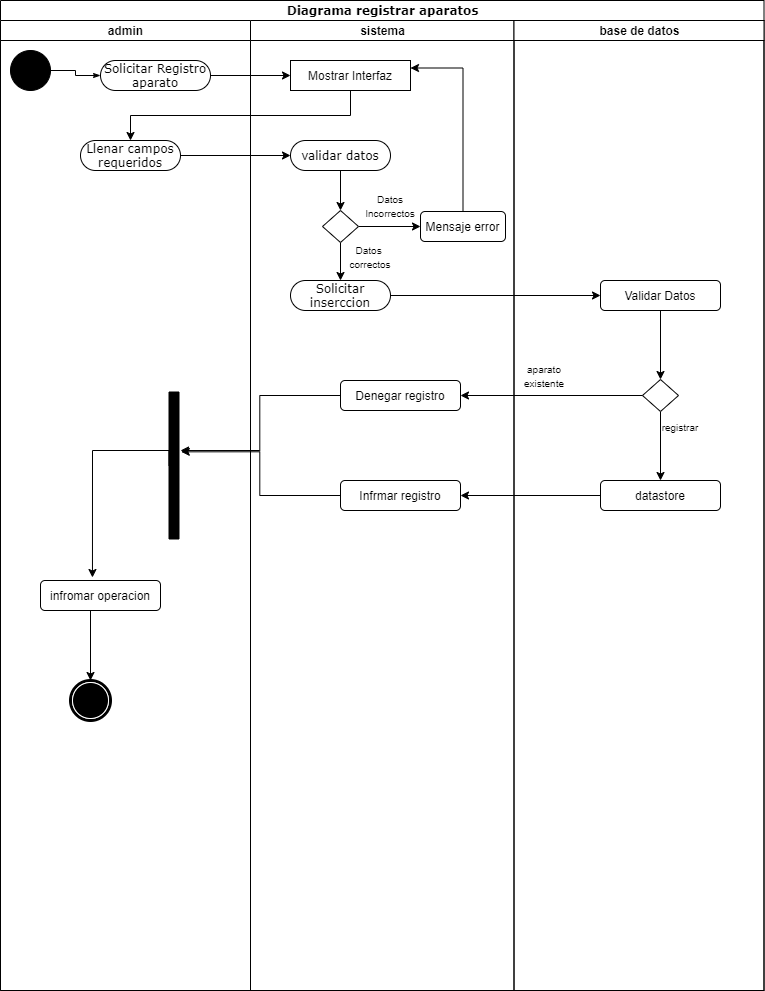

The diagram above was exported from draw.io. Its source (the exported page's mxGraphModel, read from the mxfile embedded in the PNG):
<mxGraphModel dx="1024" dy="592" grid="1" gridSize="10" guides="1" tooltips="1" connect="1" arrows="1" fold="1" page="1" pageScale="1" pageWidth="850" pageHeight="1100" background="none" math="0" shadow="0">
  <root>
    <mxCell id="0" />
    <mxCell id="1" parent="0" />
    <mxCell id="1c1d494c118603dd-1" value="Diagrama registrar aparatos" style="swimlane;html=1;childLayout=stackLayout;startSize=20;rounded=0;shadow=0;comic=0;labelBackgroundColor=none;strokeWidth=1;fontFamily=Verdana;fontSize=12;align=center;" parent="1" vertex="1">
      <mxGeometry x="40" y="20" width="763.5" height="990" as="geometry" />
    </mxCell>
    <mxCell id="1c1d494c118603dd-2" value="admin" style="swimlane;html=1;startSize=20;" parent="1c1d494c118603dd-1" vertex="1">
      <mxGeometry y="20" width="250" height="970" as="geometry" />
    </mxCell>
    <mxCell id="1c1d494c118603dd-6" value="Llenar campos&lt;br&gt;requeridos" style="rounded=1;whiteSpace=wrap;html=1;shadow=0;comic=0;labelBackgroundColor=none;strokeWidth=1;fontFamily=Verdana;fontSize=12;align=center;arcSize=50;" parent="1c1d494c118603dd-2" vertex="1">
      <mxGeometry x="80" y="120" width="100" height="30" as="geometry" />
    </mxCell>
    <mxCell id="60571a20871a0731-4" value="" style="ellipse;whiteSpace=wrap;html=1;rounded=0;shadow=0;comic=0;labelBackgroundColor=none;strokeWidth=1;fillColor=#000000;fontFamily=Verdana;fontSize=12;align=center;" parent="1c1d494c118603dd-2" vertex="1">
      <mxGeometry x="10" y="30" width="40" height="40" as="geometry" />
    </mxCell>
    <mxCell id="60571a20871a0731-8" value="Solicitar Registro&lt;br&gt;aparato" style="rounded=1;whiteSpace=wrap;html=1;shadow=0;comic=0;labelBackgroundColor=none;strokeWidth=1;fontFamily=Verdana;fontSize=12;align=center;arcSize=50;" parent="1c1d494c118603dd-2" vertex="1">
      <mxGeometry x="100" y="40" width="110" height="30" as="geometry" />
    </mxCell>
    <mxCell id="1c1d494c118603dd-27" style="edgeStyle=orthogonalEdgeStyle;rounded=0;html=1;labelBackgroundColor=none;startArrow=none;startFill=0;startSize=5;endArrow=classicThin;endFill=1;endSize=5;jettySize=auto;orthogonalLoop=1;strokeWidth=1;fontFamily=Verdana;fontSize=12" parent="1c1d494c118603dd-2" source="60571a20871a0731-4" target="60571a20871a0731-8" edge="1">
      <mxGeometry relative="1" as="geometry" />
    </mxCell>
    <mxCell id="cB_AV13DOCKr8hmqUPVU-42" style="edgeStyle=orthogonalEdgeStyle;rounded=0;orthogonalLoop=1;jettySize=auto;html=1;exitX=0.5;exitY=1;exitDx=0;exitDy=0;entryX=0.433;entryY=-0.1;entryDx=0;entryDy=0;entryPerimeter=0;" edge="1" parent="1c1d494c118603dd-2" source="1c1d494c118603dd-12" target="cB_AV13DOCKr8hmqUPVU-41">
      <mxGeometry relative="1" as="geometry">
        <Array as="points">
          <mxPoint x="169" y="430" />
          <mxPoint x="92" y="430" />
        </Array>
      </mxGeometry>
    </mxCell>
    <mxCell id="1c1d494c118603dd-12" value="" style="whiteSpace=wrap;html=1;rounded=0;shadow=0;comic=0;labelBackgroundColor=none;strokeWidth=1;fillColor=#000000;fontFamily=Verdana;fontSize=12;align=center;rotation=90;" parent="1c1d494c118603dd-2" vertex="1">
      <mxGeometry x="100" y="440" width="147" height="10" as="geometry" />
    </mxCell>
    <mxCell id="60571a20871a0731-5" value="" style="shape=mxgraph.bpmn.shape;html=1;verticalLabelPosition=bottom;labelBackgroundColor=#ffffff;verticalAlign=top;perimeter=ellipsePerimeter;outline=end;symbol=terminate;rounded=0;shadow=0;comic=0;strokeWidth=1;fontFamily=Verdana;fontSize=12;align=center;" parent="1c1d494c118603dd-2" vertex="1">
      <mxGeometry x="70" y="660" width="40" height="40" as="geometry" />
    </mxCell>
    <mxCell id="cB_AV13DOCKr8hmqUPVU-43" style="edgeStyle=orthogonalEdgeStyle;rounded=0;orthogonalLoop=1;jettySize=auto;html=1;exitX=0.5;exitY=1;exitDx=0;exitDy=0;entryX=0.5;entryY=0;entryDx=0;entryDy=0;" edge="1" parent="1c1d494c118603dd-2" source="cB_AV13DOCKr8hmqUPVU-41" target="60571a20871a0731-5">
      <mxGeometry relative="1" as="geometry">
        <Array as="points">
          <mxPoint x="90" y="590" />
        </Array>
      </mxGeometry>
    </mxCell>
    <mxCell id="cB_AV13DOCKr8hmqUPVU-41" value="infromar operacion" style="rounded=1;whiteSpace=wrap;html=1;" vertex="1" parent="1c1d494c118603dd-2">
      <mxGeometry x="40" y="560" width="120" height="30" as="geometry" />
    </mxCell>
    <mxCell id="1c1d494c118603dd-3" value="sistema" style="swimlane;html=1;startSize=20;" parent="1c1d494c118603dd-1" vertex="1">
      <mxGeometry x="250" y="20" width="263.5" height="970" as="geometry" />
    </mxCell>
    <mxCell id="cB_AV13DOCKr8hmqUPVU-4" value="Mostrar Interfaz" style="rounded=0;whiteSpace=wrap;html=1;" vertex="1" parent="1c1d494c118603dd-3">
      <mxGeometry x="40" y="40" width="120" height="30" as="geometry" />
    </mxCell>
    <mxCell id="cB_AV13DOCKr8hmqUPVU-10" style="edgeStyle=orthogonalEdgeStyle;rounded=0;orthogonalLoop=1;jettySize=auto;html=1;exitX=0.5;exitY=1;exitDx=0;exitDy=0;" edge="1" parent="1c1d494c118603dd-3" source="cB_AV13DOCKr8hmqUPVU-7" target="cB_AV13DOCKr8hmqUPVU-9">
      <mxGeometry relative="1" as="geometry" />
    </mxCell>
    <mxCell id="cB_AV13DOCKr8hmqUPVU-7" value="validar datos" style="rounded=1;whiteSpace=wrap;html=1;shadow=0;comic=0;labelBackgroundColor=none;strokeWidth=1;fontFamily=Verdana;fontSize=12;align=center;arcSize=50;" vertex="1" parent="1c1d494c118603dd-3">
      <mxGeometry x="40" y="120" width="100" height="30" as="geometry" />
    </mxCell>
    <mxCell id="cB_AV13DOCKr8hmqUPVU-18" style="edgeStyle=orthogonalEdgeStyle;rounded=0;orthogonalLoop=1;jettySize=auto;html=1;exitX=1;exitY=0.5;exitDx=0;exitDy=0;entryX=0;entryY=0.5;entryDx=0;entryDy=0;" edge="1" parent="1c1d494c118603dd-3" source="cB_AV13DOCKr8hmqUPVU-9" target="cB_AV13DOCKr8hmqUPVU-17">
      <mxGeometry relative="1" as="geometry" />
    </mxCell>
    <mxCell id="cB_AV13DOCKr8hmqUPVU-21" style="edgeStyle=orthogonalEdgeStyle;rounded=0;orthogonalLoop=1;jettySize=auto;html=1;exitX=0.5;exitY=1;exitDx=0;exitDy=0;entryX=0.5;entryY=0;entryDx=0;entryDy=0;" edge="1" parent="1c1d494c118603dd-3" source="cB_AV13DOCKr8hmqUPVU-9" target="cB_AV13DOCKr8hmqUPVU-20">
      <mxGeometry relative="1" as="geometry" />
    </mxCell>
    <mxCell id="cB_AV13DOCKr8hmqUPVU-9" value="" style="rhombus;whiteSpace=wrap;html=1;" vertex="1" parent="1c1d494c118603dd-3">
      <mxGeometry x="72" y="190" width="36" height="32" as="geometry" />
    </mxCell>
    <mxCell id="cB_AV13DOCKr8hmqUPVU-16" value="&lt;font style=&quot;font-size: 10px&quot;&gt;Datos &lt;/font&gt;&lt;font style=&quot;font-size: 10px&quot;&gt;Incorrectos&lt;/font&gt;" style="text;html=1;strokeColor=none;fillColor=none;align=center;verticalAlign=middle;whiteSpace=wrap;rounded=0;" vertex="1" parent="1c1d494c118603dd-3">
      <mxGeometry x="110" y="170" width="60" height="30" as="geometry" />
    </mxCell>
    <mxCell id="cB_AV13DOCKr8hmqUPVU-19" style="edgeStyle=orthogonalEdgeStyle;rounded=0;orthogonalLoop=1;jettySize=auto;html=1;exitX=0.5;exitY=0;exitDx=0;exitDy=0;entryX=1;entryY=0.25;entryDx=0;entryDy=0;" edge="1" parent="1c1d494c118603dd-3" source="cB_AV13DOCKr8hmqUPVU-17" target="cB_AV13DOCKr8hmqUPVU-4">
      <mxGeometry relative="1" as="geometry" />
    </mxCell>
    <mxCell id="cB_AV13DOCKr8hmqUPVU-17" value="Mensaje error" style="rounded=1;whiteSpace=wrap;html=1;" vertex="1" parent="1c1d494c118603dd-3">
      <mxGeometry x="170" y="191" width="85" height="30" as="geometry" />
    </mxCell>
    <mxCell id="cB_AV13DOCKr8hmqUPVU-20" value="Solicitar inserccion" style="rounded=1;whiteSpace=wrap;html=1;shadow=0;comic=0;labelBackgroundColor=none;strokeWidth=1;fontFamily=Verdana;fontSize=12;align=center;arcSize=50;" vertex="1" parent="1c1d494c118603dd-3">
      <mxGeometry x="40" y="260" width="100" height="30" as="geometry" />
    </mxCell>
    <mxCell id="cB_AV13DOCKr8hmqUPVU-22" value="&lt;font size=&quot;1&quot;&gt;Datos&amp;nbsp;&lt;br&gt;correctos&lt;br&gt;&lt;/font&gt;" style="text;html=1;strokeColor=none;fillColor=none;align=center;verticalAlign=middle;whiteSpace=wrap;rounded=0;" vertex="1" parent="1c1d494c118603dd-3">
      <mxGeometry x="90" y="221" width="60" height="30" as="geometry" />
    </mxCell>
    <mxCell id="cB_AV13DOCKr8hmqUPVU-32" value="Denegar registro" style="rounded=1;whiteSpace=wrap;html=1;" vertex="1" parent="1c1d494c118603dd-3">
      <mxGeometry x="90" y="360" width="120" height="30" as="geometry" />
    </mxCell>
    <mxCell id="cB_AV13DOCKr8hmqUPVU-37" value="Infrmar registro" style="rounded=1;whiteSpace=wrap;html=1;" vertex="1" parent="1c1d494c118603dd-3">
      <mxGeometry x="90" y="460" width="120" height="30" as="geometry" />
    </mxCell>
    <mxCell id="1c1d494c118603dd-4" value="base de datos" style="swimlane;html=1;startSize=20;" parent="1c1d494c118603dd-1" vertex="1">
      <mxGeometry x="513.5" y="20" width="250" height="970" as="geometry" />
    </mxCell>
    <mxCell id="cB_AV13DOCKr8hmqUPVU-31" style="edgeStyle=orthogonalEdgeStyle;rounded=0;orthogonalLoop=1;jettySize=auto;html=1;exitX=0.5;exitY=1;exitDx=0;exitDy=0;entryX=0.5;entryY=0;entryDx=0;entryDy=0;" edge="1" parent="1c1d494c118603dd-4" source="cB_AV13DOCKr8hmqUPVU-26" target="cB_AV13DOCKr8hmqUPVU-27">
      <mxGeometry relative="1" as="geometry" />
    </mxCell>
    <mxCell id="cB_AV13DOCKr8hmqUPVU-26" value="Validar Datos" style="rounded=1;whiteSpace=wrap;html=1;" vertex="1" parent="1c1d494c118603dd-4">
      <mxGeometry x="86.5" y="260" width="120" height="30" as="geometry" />
    </mxCell>
    <mxCell id="cB_AV13DOCKr8hmqUPVU-36" style="edgeStyle=orthogonalEdgeStyle;rounded=0;orthogonalLoop=1;jettySize=auto;html=1;exitX=0.5;exitY=1;exitDx=0;exitDy=0;entryX=0.5;entryY=0;entryDx=0;entryDy=0;" edge="1" parent="1c1d494c118603dd-4" source="cB_AV13DOCKr8hmqUPVU-27" target="cB_AV13DOCKr8hmqUPVU-35">
      <mxGeometry relative="1" as="geometry" />
    </mxCell>
    <mxCell id="cB_AV13DOCKr8hmqUPVU-27" value="" style="rhombus;whiteSpace=wrap;html=1;" vertex="1" parent="1c1d494c118603dd-4">
      <mxGeometry x="128.5" y="359" width="36" height="32" as="geometry" />
    </mxCell>
    <mxCell id="cB_AV13DOCKr8hmqUPVU-28" value="&lt;font size=&quot;1&quot;&gt;aparato existente&lt;br&gt;&lt;/font&gt;" style="text;html=1;strokeColor=none;fillColor=none;align=center;verticalAlign=middle;whiteSpace=wrap;rounded=0;" vertex="1" parent="1c1d494c118603dd-4">
      <mxGeometry y="340" width="60" height="30" as="geometry" />
    </mxCell>
    <mxCell id="cB_AV13DOCKr8hmqUPVU-29" value="&lt;font size=&quot;1&quot;&gt;registrar&lt;br&gt;&lt;/font&gt;" style="text;html=1;strokeColor=none;fillColor=none;align=center;verticalAlign=middle;whiteSpace=wrap;rounded=0;" vertex="1" parent="1c1d494c118603dd-4">
      <mxGeometry x="136.5" y="391" width="60" height="30" as="geometry" />
    </mxCell>
    <mxCell id="cB_AV13DOCKr8hmqUPVU-35" value="datastore" style="rounded=1;whiteSpace=wrap;html=1;" vertex="1" parent="1c1d494c118603dd-4">
      <mxGeometry x="86.5" y="460" width="120" height="30" as="geometry" />
    </mxCell>
    <mxCell id="cB_AV13DOCKr8hmqUPVU-6" style="edgeStyle=orthogonalEdgeStyle;rounded=0;orthogonalLoop=1;jettySize=auto;html=1;exitX=0.5;exitY=1;exitDx=0;exitDy=0;entryX=0.5;entryY=0;entryDx=0;entryDy=0;" edge="1" parent="1c1d494c118603dd-1" source="cB_AV13DOCKr8hmqUPVU-4" target="1c1d494c118603dd-6">
      <mxGeometry relative="1" as="geometry" />
    </mxCell>
    <mxCell id="cB_AV13DOCKr8hmqUPVU-8" style="edgeStyle=orthogonalEdgeStyle;rounded=0;orthogonalLoop=1;jettySize=auto;html=1;exitX=1;exitY=0.5;exitDx=0;exitDy=0;entryX=0;entryY=0.5;entryDx=0;entryDy=0;" edge="1" parent="1c1d494c118603dd-1" source="1c1d494c118603dd-6" target="cB_AV13DOCKr8hmqUPVU-7">
      <mxGeometry relative="1" as="geometry" />
    </mxCell>
    <mxCell id="cB_AV13DOCKr8hmqUPVU-24" style="edgeStyle=orthogonalEdgeStyle;rounded=0;orthogonalLoop=1;jettySize=auto;html=1;exitX=1;exitY=0.5;exitDx=0;exitDy=0;entryX=0;entryY=0.5;entryDx=0;entryDy=0;" edge="1" parent="1c1d494c118603dd-1" source="cB_AV13DOCKr8hmqUPVU-20" target="cB_AV13DOCKr8hmqUPVU-26">
      <mxGeometry relative="1" as="geometry">
        <mxPoint x="590" y="295" as="targetPoint" />
      </mxGeometry>
    </mxCell>
    <mxCell id="cB_AV13DOCKr8hmqUPVU-34" style="edgeStyle=orthogonalEdgeStyle;rounded=0;orthogonalLoop=1;jettySize=auto;html=1;exitX=0;exitY=0.5;exitDx=0;exitDy=0;entryX=1;entryY=0.5;entryDx=0;entryDy=0;" edge="1" parent="1c1d494c118603dd-1" source="cB_AV13DOCKr8hmqUPVU-27" target="cB_AV13DOCKr8hmqUPVU-32">
      <mxGeometry relative="1" as="geometry" />
    </mxCell>
    <mxCell id="cB_AV13DOCKr8hmqUPVU-38" style="edgeStyle=orthogonalEdgeStyle;rounded=0;orthogonalLoop=1;jettySize=auto;html=1;exitX=0;exitY=0.5;exitDx=0;exitDy=0;" edge="1" parent="1c1d494c118603dd-1" source="cB_AV13DOCKr8hmqUPVU-35" target="cB_AV13DOCKr8hmqUPVU-37">
      <mxGeometry relative="1" as="geometry" />
    </mxCell>
    <mxCell id="cB_AV13DOCKr8hmqUPVU-39" style="edgeStyle=orthogonalEdgeStyle;rounded=0;orthogonalLoop=1;jettySize=auto;html=1;exitX=0;exitY=0.5;exitDx=0;exitDy=0;entryX=0.398;entryY=-0.15;entryDx=0;entryDy=0;entryPerimeter=0;" edge="1" parent="1c1d494c118603dd-1" source="cB_AV13DOCKr8hmqUPVU-32" target="1c1d494c118603dd-12">
      <mxGeometry relative="1" as="geometry" />
    </mxCell>
    <mxCell id="cB_AV13DOCKr8hmqUPVU-40" style="edgeStyle=orthogonalEdgeStyle;rounded=0;orthogonalLoop=1;jettySize=auto;html=1;exitX=0;exitY=0.5;exitDx=0;exitDy=0;entryX=0.407;entryY=-0.23;entryDx=0;entryDy=0;entryPerimeter=0;" edge="1" parent="1c1d494c118603dd-1" source="cB_AV13DOCKr8hmqUPVU-37" target="1c1d494c118603dd-12">
      <mxGeometry relative="1" as="geometry" />
    </mxCell>
    <mxCell id="cB_AV13DOCKr8hmqUPVU-3" style="edgeStyle=orthogonalEdgeStyle;rounded=0;orthogonalLoop=1;jettySize=auto;html=1;" edge="1" parent="1" source="60571a20871a0731-8">
      <mxGeometry relative="1" as="geometry">
        <mxPoint x="330" y="95" as="targetPoint" />
      </mxGeometry>
    </mxCell>
  </root>
</mxGraphModel>